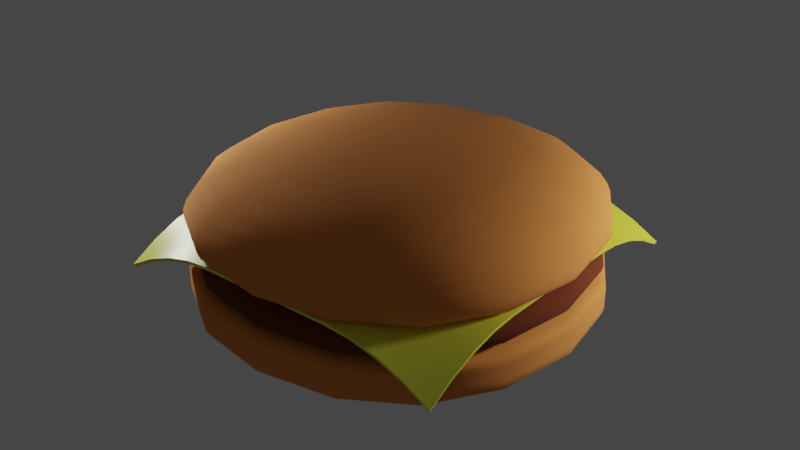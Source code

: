 # Source: hamburger.blend  (saved by Blender 2.92.15; exported with 4.5.12 LTS)
import bpy
from mathutils import Matrix  # noqa: F401  (used for matrix-valued properties, if any)

bpy.ops.wm.read_factory_settings(use_empty=True)
scene = bpy.context.scene
scene.name = 'Scene'

# ---- collections
col_collection = bpy.data.collections.new('Collection'); scene.collection.children.link(col_collection)

# ---- materials (node trees are filled in below, after node groups)
mat_bunmaterial = bpy.data.materials.new('bunMaterial')
mat_bunmaterial.alpha_threshold = 0.0
mat_bunmaterial.use_transparent_shadow = False
mat_bunmaterial.line_color = (0.0, 0.0, 0.0, 1.0)
mat_meetmaterial = bpy.data.materials.new('meetMaterial')
mat_meetmaterial.use_transparent_shadow = False
mat_x = bpy.data.materials.new('매테리얼')
mat_x.use_transparent_shadow = False

# ---- node groups
ng_auto_smooth = bpy.data.node_groups.new('Auto Smooth', 'GeometryNodeTree')
_s = ng_auto_smooth.interface.new_socket(name='Geometry', in_out='OUTPUT', socket_type='NodeSocketGeometry')
_s = ng_auto_smooth.interface.new_socket(name='Geometry', in_out='INPUT', socket_type='NodeSocketGeometry')
_s = ng_auto_smooth.interface.new_socket(name='Angle', in_out='INPUT', socket_type='NodeSocketFloat')
_s.subtype = 'ANGLE'
_s.min_value = 0.0
_s.max_value = 3.142
ng_auto_smooth.is_modifier = True
_N = ng_auto_smooth.nodes; _L = ng_auto_smooth.links
n0 = _N.new('NodeGroupOutput'); n0.name = 'Group Output'; n0.location = (480, -100)
n1 = _N.new('NodeGroupInput'); n1.name = 'Group Input'; n1.location = (-420, -300)
n2 = _N.new('NodeGroupInput'); n2.name = 'Group Input.001'; n2.location = (-60, -100)
n3 = _N.new('GeometryNodeSetShadeSmooth'); n3.name = 'Set Shade Smooth'; n3.location = (120, -100)
n3.domain = 'EDGE'
n4 = _N.new('GeometryNodeSetShadeSmooth'); n4.name = 'Set Shade Smooth.001'; n4.location = (300, -100)
n5 = _N.new('GeometryNodeInputMeshEdgeAngle'); n5.name = 'Edge Angle'; n5.location = (-420, -220)
n6 = _N.new('GeometryNodeInputEdgeSmooth'); n6.name = 'Is Edge Smooth'; n6.location = (-60, -160)
n7 = _N.new('GeometryNodeInputShadeSmooth'); n7.name = 'Is Face Smooth'; n7.location = (-240, -340)
n8 = _N.new('FunctionNodeBooleanMath'); n8.name = 'Boolean Math'; n8.location = (-60, -220)
n9 = _N.new('FunctionNodeCompare'); n9.name = 'Compare'; n9.location = (-240, -180)
n9.operation = 'LESS_EQUAL'
_L.new(n5.outputs[0], n9.inputs[0])
_L.new(n4.outputs[0], n0.inputs[0])
_L.new(n1.outputs[1], n9.inputs[1])
_L.new(n9.outputs[0], n8.inputs[0])
_L.new(n7.outputs[0], n8.inputs[1])
_L.new(n2.outputs[0], n3.inputs[0])
_L.new(n6.outputs[0], n3.inputs[1])
_L.new(n3.outputs[0], n4.inputs[0])
_L.new(n8.outputs[0], n3.inputs[2])
n0.is_active_output = True

# ---- material node trees
mat_bunmaterial.use_nodes = True; mat_bunmaterial.node_tree.nodes.clear()
_N = mat_bunmaterial.node_tree.nodes; _L = mat_bunmaterial.node_tree.links
n0 = _N.new('ShaderNodeOutputMaterial'); n0.name = 'Material Output'; n0.location = (300, 300)
n1 = _N.new('ShaderNodeBsdfPrincipled'); n1.name = 'Principled BSDF'; n1.location = (10, 300)
n1.distribution = 'GGX'
n1.subsurface_method = 'BURLEY'
n1.inputs[0].default_value = (0.8, 0.2774, 0.05624, 1.0)
n1.inputs[2].default_value = 1.0
n1.inputs[3].default_value = 1.45
n1.inputs[27].default_value = (0.0, 0.0, 0.0, 1.0)
n1.inputs[28].default_value = 1.0
_L.new(n1.outputs[0], n0.inputs[0])
n0.is_active_output = True
mat_meetmaterial.use_nodes = True; mat_meetmaterial.node_tree.nodes.clear()
_N = mat_meetmaterial.node_tree.nodes; _L = mat_meetmaterial.node_tree.links
n0 = _N.new('ShaderNodeBsdfPrincipled'); n0.name = 'Principled BSDF'; n0.location = (10, 300)
n0.distribution = 'GGX'
n0.subsurface_method = 'BURLEY'
n0.inputs[0].default_value = (0.1523, 0.02578, 0.00277, 1.0)
n0.inputs[2].default_value = 1.0
n0.inputs[3].default_value = 1.45
n0.inputs[27].default_value = (0.0, 0.0, 0.0, 1.0)
n0.inputs[28].default_value = 1.0
n1 = _N.new('ShaderNodeOutputMaterial'); n1.name = 'Material Output'; n1.location = (300, 300)
_L.new(n0.outputs[0], n1.inputs[0])
n1.is_active_output = True
mat_x.use_nodes = True; mat_x.node_tree.nodes.clear()
_N = mat_x.node_tree.nodes; _L = mat_x.node_tree.links
n0 = _N.new('ShaderNodeOutputMaterial'); n0.name = 'Material Output'; n0.location = (300, 300)
n1 = _N.new('ShaderNodeBsdfPrincipled'); n1.name = '프린시플드 BSDF'; n1.location = (10, 300)
n1.distribution = 'GGX'
n1.subsurface_method = 'BURLEY'
n1.inputs[0].default_value = (0.7889, 0.8, 0.05829, 1.0)
n1.inputs[2].default_value = 0.4044
n1.inputs[3].default_value = 1.45
n1.inputs[27].default_value = (0.0, 0.0, 0.0, 1.0)
n1.inputs[28].default_value = 1.0
_L.new(n1.outputs[0], n0.inputs[0])
n0.is_active_output = True

# ---- world
world_world = bpy.data.worlds.new('World'); scene.world = world_world
world_world.use_nodes = True; world_world.node_tree.nodes.clear()
_N = world_world.node_tree.nodes; _L = world_world.node_tree.links
n0 = _N.new('ShaderNodeOutputWorld'); n0.name = 'World Output'; n0.location = (300, 300)
n1 = _N.new('ShaderNodeBackground'); n1.name = 'Background'; n1.location = (10, 300)
n1.inputs[0].default_value = (0.05088, 0.05088, 0.05088, 1.0)
_L.new(n1.outputs[0], n0.inputs[0])
n0.is_active_output = True
world_world.color = (0.05088, 0.05088, 0.05088)
world_world.use_sun_shadow = False
world_world.sun_shadow_jitter_overblur = 0.0

# ---- lights
light_x = bpy.data.lights.new('포인트', 'POINT')
light_x.transmission_factor = 0.0
light_x.energy = 2000.0
light_x.shadow_soft_size = 0.5
light_x.shadow_maximum_resolution = 0.006
light_x.use_absolute_resolution = True
light_001 = bpy.data.lights.new('포인트.001', 'POINT')
light_001.transmission_factor = 0.0
light_001.energy = 2000.0
light_001.shadow_soft_size = 0.5
light_001.shadow_maximum_resolution = 0.006
light_001.use_absolute_resolution = True

# ---- meshes
me_002 = bpy.data.meshes.new('큐브.002')
me_002.from_pydata([(-5.101, -5.101, -0.001249), (-5.101, -5.101, 1.55), (-5.101, 5.101, -0.001249), (-5.101, 5.101, 1.55), (5.101, -5.101, -0.001249), (5.101, -5.101, 1.55), (5.101, 5.101, -0.001249), (5.101, 5.101, 1.55), (-5.101, -5.101, 1.216), (-5.101, 5.101, 1.216), (5.101, 5.101, 1.216), (5.101, -5.101, 1.216), (-5.101, 5.101, 0.8247), (5.101, 5.101, 0.8247), (5.101, -5.101, 0.8247), (-5.101, -5.101, 0.8247)], [], [(8, 1, 3, 9), (9, 3, 7, 10), (10, 7, 5, 11), (11, 5, 1, 8), (2, 6, 4, 0), (7, 3, 1, 5), (14, 11, 8, 15), (13, 10, 11, 14), (12, 9, 10, 13), (15, 8, 9, 12), (0, 15, 12, 2), (2, 12, 13, 6), (6, 13, 14, 4), (4, 14, 15, 0)])
me_002.polygons.foreach_set('use_smooth', [True] * 14)
_uv = me_002.uv_layers.new(name='UV 맵')
_uv.uv.foreach_set('vector', [0.5909, 0.0, 0.625, 0.0, 0.625, 0.25, 0.5909, 0.25, 0.5909, 0.25, 0.625, 0.25, 0.625, 0.5, 0.5909, 0.5, 0.5909, 0.5, 0.625, 0.5, 0.625, 0.75, 0.5909, 0.75, 0.5909, 0.75, 0.625, 0.75, 0.625, 1.0, 0.5909, 1.0, 0.125, 0.5, 0.375, 0.5, 0.375, 0.75, 0.125, 0.75, 0.625, 0.5, 0.875, 0.5, 0.875, 0.75, 0.625, 0.75, 0.438, 0.75, 0.5909, 0.75, 0.5909, 1.0, 0.438, 1.0, 0.438, 0.5, 0.5909, 0.5, 0.5909, 0.75, 0.438, 0.75, 0.438, 0.25, 0.5909, 0.25, 0.5909, 0.5, 0.438, 0.5, 0.438, 0.0, 0.5909, 0.0, 0.5909, 0.25, 0.438, 0.25, 0.375, 0.0, 0.438, 0.0, 0.438, 0.25, 0.375, 0.25, 0.375, 0.25, 0.438, 0.25, 0.438, 0.5, 0.375, 0.5, 0.375, 0.5, 0.438, 0.5, 0.438, 0.75, 0.375, 0.75, 0.375, 0.75, 0.438, 0.75, 0.438, 1.0, 0.375, 1.0])
me_002.materials.append(mat_bunmaterial)
me_002.use_remesh_fix_poles = True
me_002.use_remesh_preserve_attributes = False
me_002.use_mirror_vertex_groups = False
me_002.update()
me_003 = bpy.data.meshes.new('큐브.003')
me_003.from_pydata([(-3.985, -3.985, 0.2931), (-3.985, -3.985, 1.384), (-3.985, 3.985, 0.2931), (-3.985, 3.985, 1.384), (3.985, -3.985, 0.2931), (3.985, -3.985, 1.384), (3.985, 3.985, 0.2931), (3.985, 3.985, 1.384), (-5.101, -5.101, 1.216), (-5.101, 5.101, 1.216), (5.101, 5.101, 1.216), (5.101, -5.101, 1.216), (-5.101, 5.101, 0.5668), (5.101, 5.101, 0.5668), (5.101, -5.101, 0.5668), (-5.101, -5.101, 0.5668)], [], [(8, 1, 3, 9), (9, 3, 7, 10), (10, 7, 5, 11), (11, 5, 1, 8), (2, 6, 4, 0), (7, 3, 1, 5), (14, 11, 8, 15), (13, 10, 11, 14), (12, 9, 10, 13), (15, 8, 9, 12), (0, 15, 12, 2), (2, 12, 13, 6), (6, 13, 14, 4), (4, 14, 15, 0)])
me_003.polygons.foreach_set('use_smooth', [True] * 14)
_uv = me_003.uv_layers.new(name='UV 맵')
_uv.uv.foreach_set('vector', [0.5909, 0.0, 0.625, 0.0, 0.625, 0.25, 0.5909, 0.25, 0.5909, 0.25, 0.625, 0.25, 0.625, 0.5, 0.5909, 0.5, 0.5909, 0.5, 0.625, 0.5, 0.625, 0.75, 0.5909, 0.75, 0.5909, 0.75, 0.625, 0.75, 0.625, 1.0, 0.5909, 1.0, 0.125, 0.5, 0.375, 0.5, 0.375, 0.75, 0.125, 0.75, 0.625, 0.5, 0.875, 0.5, 0.875, 0.75, 0.625, 0.75, 0.438, 0.75, 0.5909, 0.75, 0.5909, 1.0, 0.438, 1.0, 0.438, 0.5, 0.5909, 0.5, 0.5909, 0.75, 0.438, 0.75, 0.438, 0.25, 0.5909, 0.25, 0.5909, 0.5, 0.438, 0.5, 0.438, 0.0, 0.5909, 0.0, 0.5909, 0.25, 0.438, 0.25, 0.375, 0.0, 0.438, 0.0, 0.438, 0.25, 0.375, 0.25, 0.375, 0.25, 0.438, 0.25, 0.438, 0.5, 0.375, 0.5, 0.375, 0.5, 0.438, 0.5, 0.438, 0.75, 0.375, 0.75, 0.375, 0.75, 0.438, 0.75, 0.438, 1.0, 0.375, 1.0])
me_003.materials.append(mat_meetmaterial)
me_003.use_remesh_fix_poles = True
me_003.use_remesh_preserve_attributes = False
me_003.use_mirror_vertex_groups = False
me_003.update()
me_x = bpy.data.meshes.new('평면')
me_x.from_pydata([(-4.169, -4.169, 1.437), (4.169, -4.169, 1.437), (-4.169, 4.169, 1.437), (4.169, 4.169, 1.437), (-4.169, 3.528, 1.794), (-4.169, 2.886, 2.051), (-4.169, 2.245, 2.206), (-4.169, 1.604, 2.261), (-4.169, 0.9621, 2.261), (-4.169, 0.3207, 2.261), (-4.169, -0.3207, 2.261), (-4.169, -0.9621, 2.261), (-4.169, -1.604, 2.261), (-4.169, -2.245, 2.206), (-4.169, -2.886, 2.051), (-4.169, -3.528, 1.794), (-3.528, -4.169, 1.794), (-2.886, -4.169, 2.051), (-2.245, -4.169, 2.206), (-1.604, -4.169, 2.261), (-0.9621, -4.169, 2.261), (-0.3207, -4.169, 2.261), (0.3207, -4.169, 2.261), (0.9621, -4.169, 2.261), (1.604, -4.169, 2.261), (2.245, -4.169, 2.206), (2.886, -4.169, 2.051), (3.528, -4.169, 1.794), (4.169, -3.528, 1.794), (4.169, -2.886, 2.051), (4.169, -2.245, 2.206), (4.169, -1.604, 2.261), (4.169, -0.9621, 2.261), (4.169, -0.3207, 2.261), (4.169, 0.3207, 2.261), (4.169, 0.9621, 2.261), (4.169, 1.604, 2.261), (4.169, 2.245, 2.206), (4.169, 2.886, 2.051), (4.169, 3.528, 1.794), (3.528, 4.169, 1.794), (2.886, 4.169, 2.051), (2.245, 4.169, 2.206), (1.604, 4.169, 2.261), (0.9621, 4.169, 2.261), (0.3207, 4.169, 2.261), (-0.3207, 4.169, 2.261), (-0.9621, 4.169, 2.261), (-1.604, 4.169, 2.261), (-2.245, 4.169, 2.206), (-2.886, 4.169, 2.051), (-3.528, 4.169, 1.794), (-3.528, -3.528, 2.0), (-3.528, -2.886, 2.183), (-3.528, -2.245, 2.308), (-3.528, -1.604, 2.348), (-3.528, -0.9621, 2.348), (-3.528, -0.3207, 2.348), (-3.528, 0.3207, 2.348), (-3.528, 0.9621, 2.348), (-3.528, 1.604, 2.348), (-3.528, 2.245, 2.308), (-3.528, 2.886, 2.183), (-3.528, 3.528, 2.0), (-2.886, -3.528, 2.183), (-2.886, -2.886, 2.336), (-2.886, -2.245, 2.4), (-2.886, -1.604, 2.409), (-2.886, -0.9621, 2.409), (-2.886, -0.3207, 2.409), (-2.886, 0.3207, 2.409), (-2.886, 0.9621, 2.409), (-2.886, 1.604, 2.409), (-2.886, 2.245, 2.4), (-2.886, 2.886, 2.336), (-2.886, 3.528, 2.183), (-2.245, -3.528, 2.308), (-2.245, -2.886, 2.4), (-2.245, -2.245, 2.447), (-2.245, -1.604, 2.447), (-2.245, -0.9621, 2.447), (-2.245, -0.3207, 2.447), (-2.245, 0.3207, 2.447), (-2.245, 0.9621, 2.447), (-2.245, 1.604, 2.447), (-2.245, 2.245, 2.447), (-2.245, 2.886, 2.4), (-2.245, 3.528, 2.308), (-1.604, -3.528, 2.348), (-1.604, -2.886, 2.409), (-1.604, -2.245, 2.447), (-1.604, -1.604, 2.46), (-1.604, -0.9621, 2.46), (-1.604, -0.3207, 2.46), (-1.604, 0.3207, 2.46), (-1.604, 0.9621, 2.46), (-1.604, 1.604, 2.46), (-1.604, 2.245, 2.447), (-1.604, 2.886, 2.409), (-1.604, 3.528, 2.348), (-0.9621, -3.528, 2.348), (-0.9621, -2.886, 2.409), (-0.9621, -2.245, 2.447), (-0.9621, -1.604, 2.46), (-0.9621, -0.9621, 2.46), (-0.9621, -0.3207, 2.46), (-0.9621, 0.3207, 2.46), (-0.9621, 0.9621, 2.46), (-0.9621, 1.604, 2.46), (-0.9621, 2.245, 2.447), (-0.9621, 2.886, 2.409), (-0.9621, 3.528, 2.348), (-0.3207, -3.528, 2.348), (-0.3207, -2.886, 2.409), (-0.3207, -2.245, 2.447), (-0.3207, -1.604, 2.46), (-0.3207, -0.9621, 2.46), (-0.3207, -0.3207, 2.46), (-0.3207, 0.3207, 2.46), (-0.3207, 0.9621, 2.46), (-0.3207, 1.604, 2.46), (-0.3207, 2.245, 2.447), (-0.3207, 2.886, 2.409), (-0.3207, 3.528, 2.348), (0.3207, -3.528, 2.348), (0.3207, -2.886, 2.409), (0.3207, -2.245, 2.447), (0.3207, -1.604, 2.46), (0.3207, -0.9621, 2.46), (0.3207, -0.3207, 2.46), (0.3207, 0.3207, 2.46), (0.3207, 0.9621, 2.46), (0.3207, 1.604, 2.46), (0.3207, 2.245, 2.447), (0.3207, 2.886, 2.409), (0.3207, 3.528, 2.348), (0.9621, -3.528, 2.348), (0.9621, -2.886, 2.409), (0.9621, -2.245, 2.447), (0.9621, -1.604, 2.46), (0.9621, -0.9621, 2.46), (0.9621, -0.3207, 2.46), (0.9621, 0.3207, 2.46), (0.9621, 0.9621, 2.46), (0.9621, 1.604, 2.46), (0.9621, 2.245, 2.447), (0.9621, 2.886, 2.409), (0.9621, 3.528, 2.348), (1.604, -3.528, 2.348), (1.604, -2.886, 2.409), (1.604, -2.245, 2.447), (1.604, -1.604, 2.46), (1.604, -0.9621, 2.46), (1.604, -0.3207, 2.46), (1.604, 0.3207, 2.46), (1.604, 0.9621, 2.46), (1.604, 1.604, 2.46), (1.604, 2.245, 2.447), (1.604, 2.886, 2.409), (1.604, 3.528, 2.348), (2.245, -3.528, 2.308), (2.245, -2.886, 2.4), (2.245, -2.245, 2.447), (2.245, -1.604, 2.447), (2.245, -0.9621, 2.447), (2.245, -0.3207, 2.447), (2.245, 0.3207, 2.447), (2.245, 0.9621, 2.447), (2.245, 1.604, 2.447), (2.245, 2.245, 2.447), (2.245, 2.886, 2.4), (2.245, 3.528, 2.308), (2.886, -3.528, 2.183), (2.886, -2.886, 2.336), (2.886, -2.245, 2.4), (2.886, -1.604, 2.409), (2.886, -0.9621, 2.409), (2.886, -0.3207, 2.409), (2.886, 0.3207, 2.409), (2.886, 0.9621, 2.409), (2.886, 1.604, 2.409), (2.886, 2.245, 2.4), (2.886, 2.886, 2.336), (2.886, 3.528, 2.183), (3.528, -3.528, 2.0), (3.528, -2.886, 2.183), (3.528, -2.245, 2.308), (3.528, -1.604, 2.348), (3.528, -0.9621, 2.348), (3.528, -0.3207, 2.348), (3.528, 0.3207, 2.348), (3.528, 0.9621, 2.348), (3.528, 1.604, 2.348), (3.528, 2.245, 2.308), (3.528, 2.886, 2.183), (3.528, 3.528, 2.0)], [], [(195, 39, 3, 40), (4, 63, 51, 2), (63, 75, 50, 51), (75, 87, 49, 50), (87, 99, 48, 49), (99, 111, 47, 48), (111, 123, 46, 47), (123, 135, 45, 46), (135, 147, 44, 45), (147, 159, 43, 44), (159, 171, 42, 43), (171, 183, 41, 42), (183, 195, 40, 41), (0, 16, 52, 15), (15, 52, 53, 14), (14, 53, 54, 13), (13, 54, 55, 12), (12, 55, 56, 11), (11, 56, 57, 10), (10, 57, 58, 9), (9, 58, 59, 8), (8, 59, 60, 7), (7, 60, 61, 6), (6, 61, 62, 5), (5, 62, 63, 4), (16, 17, 64, 52), (52, 64, 65, 53), (53, 65, 66, 54), (54, 66, 67, 55), (55, 67, 68, 56), (56, 68, 69, 57), (57, 69, 70, 58), (58, 70, 71, 59), (59, 71, 72, 60), (60, 72, 73, 61), (61, 73, 74, 62), (62, 74, 75, 63), (17, 18, 76, 64), (64, 76, 77, 65), (65, 77, 78, 66), (66, 78, 79, 67), (67, 79, 80, 68), (68, 80, 81, 69), (69, 81, 82, 70), (70, 82, 83, 71), (71, 83, 84, 72), (72, 84, 85, 73), (73, 85, 86, 74), (74, 86, 87, 75), (18, 19, 88, 76), (76, 88, 89, 77), (77, 89, 90, 78), (78, 90, 91, 79), (79, 91, 92, 80), (80, 92, 93, 81), (81, 93, 94, 82), (82, 94, 95, 83), (83, 95, 96, 84), (84, 96, 97, 85), (85, 97, 98, 86), (86, 98, 99, 87), (19, 20, 100, 88), (88, 100, 101, 89), (89, 101, 102, 90), (90, 102, 103, 91), (91, 103, 104, 92), (92, 104, 105, 93), (93, 105, 106, 94), (94, 106, 107, 95), (95, 107, 108, 96), (96, 108, 109, 97), (97, 109, 110, 98), (98, 110, 111, 99), (20, 21, 112, 100), (100, 112, 113, 101), (101, 113, 114, 102), (102, 114, 115, 103), (103, 115, 116, 104), (104, 116, 117, 105), (105, 117, 118, 106), (106, 118, 119, 107), (107, 119, 120, 108), (108, 120, 121, 109), (109, 121, 122, 110), (110, 122, 123, 111), (21, 22, 124, 112), (112, 124, 125, 113), (113, 125, 126, 114), (114, 126, 127, 115), (115, 127, 128, 116), (116, 128, 129, 117), (117, 129, 130, 118), (118, 130, 131, 119), (119, 131, 132, 120), (120, 132, 133, 121), (121, 133, 134, 122), (122, 134, 135, 123), (22, 23, 136, 124), (124, 136, 137, 125), (125, 137, 138, 126), (126, 138, 139, 127), (127, 139, 140, 128), (128, 140, 141, 129), (129, 141, 142, 130), (130, 142, 143, 131), (131, 143, 144, 132), (132, 144, 145, 133), (133, 145, 146, 134), (134, 146, 147, 135), (23, 24, 148, 136), (136, 148, 149, 137), (137, 149, 150, 138), (138, 150, 151, 139), (139, 151, 152, 140), (140, 152, 153, 141), (141, 153, 154, 142), (142, 154, 155, 143), (143, 155, 156, 144), (144, 156, 157, 145), (145, 157, 158, 146), (146, 158, 159, 147), (24, 25, 160, 148), (148, 160, 161, 149), (149, 161, 162, 150), (150, 162, 163, 151), (151, 163, 164, 152), (152, 164, 165, 153), (153, 165, 166, 154), (154, 166, 167, 155), (155, 167, 168, 156), (156, 168, 169, 157), (157, 169, 170, 158), (158, 170, 171, 159), (25, 26, 172, 160), (160, 172, 173, 161), (161, 173, 174, 162), (162, 174, 175, 163), (163, 175, 176, 164), (164, 176, 177, 165), (165, 177, 178, 166), (166, 178, 179, 167), (167, 179, 180, 168), (168, 180, 181, 169), (169, 181, 182, 170), (170, 182, 183, 171), (26, 27, 184, 172), (172, 184, 185, 173), (173, 185, 186, 174), (174, 186, 187, 175), (175, 187, 188, 176), (176, 188, 189, 177), (177, 189, 190, 178), (178, 190, 191, 179), (179, 191, 192, 180), (180, 192, 193, 181), (181, 193, 194, 182), (182, 194, 195, 183), (27, 1, 28, 184), (184, 28, 29, 185), (185, 29, 30, 186), (186, 30, 31, 187), (187, 31, 32, 188), (188, 32, 33, 189), (189, 33, 34, 190), (190, 34, 35, 191), (191, 35, 36, 192), (192, 36, 37, 193), (193, 37, 38, 194), (194, 38, 39, 195)])
me_x.polygons.foreach_set('use_smooth', [True] * 169)
_uv = me_x.uv_layers.new(name='UV 맵')
_uv.uv.foreach_set('vector', [0.9231, 0.9231, 1.0, 0.9231, 1.0, 1.0, 0.9231, 1.0, 0.0, 0.9231, 0.07692, 0.9231, 0.07692, 1.0, 0.0, 1.0, 0.07692, 0.9231, 0.1538, 0.9231, 0.1538, 1.0, 0.07692, 1.0, 0.1538, 0.9231, 0.2308, 0.9231, 0.2308, 1.0, 0.1538, 1.0, 0.2308, 0.9231, 0.3077, 0.9231, 0.3077, 1.0, 0.2308, 1.0, 0.3077, 0.9231, 0.3846, 0.9231, 0.3846, 1.0, 0.3077, 1.0, 0.3846, 0.9231, 0.4615, 0.9231, 0.4615, 1.0, 0.3846, 1.0, 0.4615, 0.9231, 0.5385, 0.9231, 0.5385, 1.0, 0.4615, 1.0, 0.5385, 0.9231, 0.6154, 0.9231, 0.6154, 1.0, 0.5385, 1.0, 0.6154, 0.9231, 0.6923, 0.9231, 0.6923, 1.0, 0.6154, 1.0, 0.6923, 0.9231, 0.7692, 0.9231, 0.7692, 1.0, 0.6923, 1.0, 0.7692, 0.9231, 0.8462, 0.9231, 0.8462, 1.0, 0.7692, 1.0, 0.8462, 0.9231, 0.9231, 0.9231, 0.9231, 1.0, 0.8462, 1.0, 0.0, 0.0, 0.07692, 0.0, 0.07692, 0.07692, 0.0, 0.07692, 0.0, 0.07692, 0.07692, 0.07692, 0.07692, 0.1538, 0.0, 0.1538, 0.0, 0.1538, 0.07692, 0.1538, 0.07692, 0.2308, 0.0, 0.2308, 0.0, 0.2308, 0.07692, 0.2308, 0.07692, 0.3077, 0.0, 0.3077, 0.0, 0.3077, 0.07692, 0.3077, 0.07692, 0.3846, 0.0, 0.3846, 0.0, 0.3846, 0.07692, 0.3846, 0.07692, 0.4615, 0.0, 0.4615, 0.0, 0.4615, 0.07692, 0.4615, 0.07692, 0.5385, 0.0, 0.5385, 0.0, 0.5385, 0.07692, 0.5385, 0.07692, 0.6154, 0.0, 0.6154, 0.0, 0.6154, 0.07692, 0.6154, 0.07692, 0.6923, 0.0, 0.6923, 0.0, 0.6923, 0.07692, 0.6923, 0.07692, 0.7692, 0.0, 0.7692, 0.0, 0.7692, 0.07692, 0.7692, 0.07692, 0.8462, 0.0, 0.8462, 0.0, 0.8462, 0.07692, 0.8462, 0.07692, 0.9231, 0.0, 0.9231, 0.07692, 0.0, 0.1538, 0.0, 0.1538, 0.07692, 0.07692, 0.07692, 0.07692, 0.07692, 0.1538, 0.07692, 0.1538, 0.1538, 0.07692, 0.1538, 0.07692, 0.1538, 0.1538, 0.1538, 0.1538, 0.2308, 0.07692, 0.2308, 0.07692, 0.2308, 0.1538, 0.2308, 0.1538, 0.3077, 0.07692, 0.3077, 0.07692, 0.3077, 0.1538, 0.3077, 0.1538, 0.3846, 0.07692, 0.3846, 0.07692, 0.3846, 0.1538, 0.3846, 0.1538, 0.4615, 0.07692, 0.4615, 0.07692, 0.4615, 0.1538, 0.4615, 0.1538, 0.5385, 0.07692, 0.5385, 0.07692, 0.5385, 0.1538, 0.5385, 0.1538, 0.6154, 0.07692, 0.6154, 0.07692, 0.6154, 0.1538, 0.6154, 0.1538, 0.6923, 0.07692, 0.6923, 0.07692, 0.6923, 0.1538, 0.6923, 0.1538, 0.7692, 0.07692, 0.7692, 0.07692, 0.7692, 0.1538, 0.7692, 0.1538, 0.8462, 0.07692, 0.8462, 0.07692, 0.8462, 0.1538, 0.8462, 0.1538, 0.9231, 0.07692, 0.9231, 0.1538, 0.0, 0.2308, 0.0, 0.2308, 0.07692, 0.1538, 0.07692, 0.1538, 0.07692, 0.2308, 0.07692, 0.2308, 0.1538, 0.1538, 0.1538, 0.1538, 0.1538, 0.2308, 0.1538, 0.2308, 0.2308, 0.1538, 0.2308, 0.1538, 0.2308, 0.2308, 0.2308, 0.2308, 0.3077, 0.1538, 0.3077, 0.1538, 0.3077, 0.2308, 0.3077, 0.2308, 0.3846, 0.1538, 0.3846, 0.1538, 0.3846, 0.2308, 0.3846, 0.2308, 0.4615, 0.1538, 0.4615, 0.1538, 0.4615, 0.2308, 0.4615, 0.2308, 0.5385, 0.1538, 0.5385, 0.1538, 0.5385, 0.2308, 0.5385, 0.2308, 0.6154, 0.1538, 0.6154, 0.1538, 0.6154, 0.2308, 0.6154, 0.2308, 0.6923, 0.1538, 0.6923, 0.1538, 0.6923, 0.2308, 0.6923, 0.2308, 0.7692, 0.1538, 0.7692, 0.1538, 0.7692, 0.2308, 0.7692, 0.2308, 0.8462, 0.1538, 0.8462, 0.1538, 0.8462, 0.2308, 0.8462, 0.2308, 0.9231, 0.1538, 0.9231, 0.2308, 0.0, 0.3077, 0.0, 0.3077, 0.07692, 0.2308, 0.07692, 0.2308, 0.07692, 0.3077, 0.07692, 0.3077, 0.1538, 0.2308, 0.1538, 0.2308, 0.1538, 0.3077, 0.1538, 0.3077, 0.2308, 0.2308, 0.2308, 0.2308, 0.2308, 0.3077, 0.2308, 0.3077, 0.3077, 0.2308, 0.3077, 0.2308, 0.3077, 0.3077, 0.3077, 0.3077, 0.3846, 0.2308, 0.3846, 0.2308, 0.3846, 0.3077, 0.3846, 0.3077, 0.4615, 0.2308, 0.4615, 0.2308, 0.4615, 0.3077, 0.4615, 0.3077, 0.5385, 0.2308, 0.5385, 0.2308, 0.5385, 0.3077, 0.5385, 0.3077, 0.6154, 0.2308, 0.6154, 0.2308, 0.6154, 0.3077, 0.6154, 0.3077, 0.6923, 0.2308, 0.6923, 0.2308, 0.6923, 0.3077, 0.6923, 0.3077, 0.7692, 0.2308, 0.7692, 0.2308, 0.7692, 0.3077, 0.7692, 0.3077, 0.8462, 0.2308, 0.8462, 0.2308, 0.8462, 0.3077, 0.8462, 0.3077, 0.9231, 0.2308, 0.9231, 0.3077, 0.0, 0.3846, 0.0, 0.3846, 0.07692, 0.3077, 0.07692, 0.3077, 0.07692, 0.3846, 0.07692, 0.3846, 0.1538, 0.3077, 0.1538, 0.3077, 0.1538, 0.3846, 0.1538, 0.3846, 0.2308, 0.3077, 0.2308, 0.3077, 0.2308, 0.3846, 0.2308, 0.3846, 0.3077, 0.3077, 0.3077, 0.3077, 0.3077, 0.3846, 0.3077, 0.3846, 0.3846, 0.3077, 0.3846, 0.3077, 0.3846, 0.3846, 0.3846, 0.3846, 0.4615, 0.3077, 0.4615, 0.3077, 0.4615, 0.3846, 0.4615, 0.3846, 0.5385, 0.3077, 0.5385, 0.3077, 0.5385, 0.3846, 0.5385, 0.3846, 0.6154, 0.3077, 0.6154, 0.3077, 0.6154, 0.3846, 0.6154, 0.3846, 0.6923, 0.3077, 0.6923, 0.3077, 0.6923, 0.3846, 0.6923, 0.3846, 0.7692, 0.3077, 0.7692, 0.3077, 0.7692, 0.3846, 0.7692, 0.3846, 0.8462, 0.3077, 0.8462, 0.3077, 0.8462, 0.3846, 0.8462, 0.3846, 0.9231, 0.3077, 0.9231, 0.3846, 0.0, 0.4615, 0.0, 0.4615, 0.07692, 0.3846, 0.07692, 0.3846, 0.07692, 0.4615, 0.07692, 0.4615, 0.1538, 0.3846, 0.1538, 0.3846, 0.1538, 0.4615, 0.1538, 0.4615, 0.2308, 0.3846, 0.2308, 0.3846, 0.2308, 0.4615, 0.2308, 0.4615, 0.3077, 0.3846, 0.3077, 0.3846, 0.3077, 0.4615, 0.3077, 0.4615, 0.3846, 0.3846, 0.3846, 0.3846, 0.3846, 0.4615, 0.3846, 0.4615, 0.4615, 0.3846, 0.4615, 0.3846, 0.4615, 0.4615, 0.4615, 0.4615, 0.5385, 0.3846, 0.5385, 0.3846, 0.5385, 0.4615, 0.5385, 0.4615, 0.6154, 0.3846, 0.6154, 0.3846, 0.6154, 0.4615, 0.6154, 0.4615, 0.6923, 0.3846, 0.6923, 0.3846, 0.6923, 0.4615, 0.6923, 0.4615, 0.7692, 0.3846, 0.7692, 0.3846, 0.7692, 0.4615, 0.7692, 0.4615, 0.8462, 0.3846, 0.8462, 0.3846, 0.8462, 0.4615, 0.8462, 0.4615, 0.9231, 0.3846, 0.9231, 0.4615, 0.0, 0.5385, 0.0, 0.5385, 0.07692, 0.4615, 0.07692, 0.4615, 0.07692, 0.5385, 0.07692, 0.5385, 0.1538, 0.4615, 0.1538, 0.4615, 0.1538, 0.5385, 0.1538, 0.5385, 0.2308, 0.4615, 0.2308, 0.4615, 0.2308, 0.5385, 0.2308, 0.5385, 0.3077, 0.4615, 0.3077, 0.4615, 0.3077, 0.5385, 0.3077, 0.5385, 0.3846, 0.4615, 0.3846, 0.4615, 0.3846, 0.5385, 0.3846, 0.5385, 0.4615, 0.4615, 0.4615, 0.4615, 0.4615, 0.5385, 0.4615, 0.5385, 0.5385, 0.4615, 0.5385, 0.4615, 0.5385, 0.5385, 0.5385, 0.5385, 0.6154, 0.4615, 0.6154, 0.4615, 0.6154, 0.5385, 0.6154, 0.5385, 0.6923, 0.4615, 0.6923, 0.4615, 0.6923, 0.5385, 0.6923, 0.5385, 0.7692, 0.4615, 0.7692, 0.4615, 0.7692, 0.5385, 0.7692, 0.5385, 0.8462, 0.4615, 0.8462, 0.4615, 0.8462, 0.5385, 0.8462, 0.5385, 0.9231, 0.4615, 0.9231, 0.5385, 0.0, 0.6154, 0.0, 0.6154, 0.07692, 0.5385, 0.07692, 0.5385, 0.07692, 0.6154, 0.07692, 0.6154, 0.1538, 0.5385, 0.1538, 0.5385, 0.1538, 0.6154, 0.1538, 0.6154, 0.2308, 0.5385, 0.2308, 0.5385, 0.2308, 0.6154, 0.2308, 0.6154, 0.3077, 0.5385, 0.3077, 0.5385, 0.3077, 0.6154, 0.3077, 0.6154, 0.3846, 0.5385, 0.3846, 0.5385, 0.3846, 0.6154, 0.3846, 0.6154, 0.4615, 0.5385, 0.4615, 0.5385, 0.4615, 0.6154, 0.4615, 0.6154, 0.5385, 0.5385, 0.5385, 0.5385, 0.5385, 0.6154, 0.5385, 0.6154, 0.6154, 0.5385, 0.6154, 0.5385, 0.6154, 0.6154, 0.6154, 0.6154, 0.6923, 0.5385, 0.6923, 0.5385, 0.6923, 0.6154, 0.6923, 0.6154, 0.7692, 0.5385, 0.7692, 0.5385, 0.7692, 0.6154, 0.7692, 0.6154, 0.8462, 0.5385, 0.8462, 0.5385, 0.8462, 0.6154, 0.8462, 0.6154, 0.9231, 0.5385, 0.9231, 0.6154, 0.0, 0.6923, 0.0, 0.6923, 0.07692, 0.6154, 0.07692, 0.6154, 0.07692, 0.6923, 0.07692, 0.6923, 0.1538, 0.6154, 0.1538, 0.6154, 0.1538, 0.6923, 0.1538, 0.6923, 0.2308, 0.6154, 0.2308, 0.6154, 0.2308, 0.6923, 0.2308, 0.6923, 0.3077, 0.6154, 0.3077, 0.6154, 0.3077, 0.6923, 0.3077, 0.6923, 0.3846, 0.6154, 0.3846, 0.6154, 0.3846, 0.6923, 0.3846, 0.6923, 0.4615, 0.6154, 0.4615, 0.6154, 0.4615, 0.6923, 0.4615, 0.6923, 0.5385, 0.6154, 0.5385, 0.6154, 0.5385, 0.6923, 0.5385, 0.6923, 0.6154, 0.6154, 0.6154, 0.6154, 0.6154, 0.6923, 0.6154, 0.6923, 0.6923, 0.6154, 0.6923, 0.6154, 0.6923, 0.6923, 0.6923, 0.6923, 0.7692, 0.6154, 0.7692, 0.6154, 0.7692, 0.6923, 0.7692, 0.6923, 0.8462, 0.6154, 0.8462, 0.6154, 0.8462, 0.6923, 0.8462, 0.6923, 0.9231, 0.6154, 0.9231, 0.6923, 0.0, 0.7692, 0.0, 0.7692, 0.07692, 0.6923, 0.07692, 0.6923, 0.07692, 0.7692, 0.07692, 0.7692, 0.1538, 0.6923, 0.1538, 0.6923, 0.1538, 0.7692, 0.1538, 0.7692, 0.2308, 0.6923, 0.2308, 0.6923, 0.2308, 0.7692, 0.2308, 0.7692, 0.3077, 0.6923, 0.3077, 0.6923, 0.3077, 0.7692, 0.3077, 0.7692, 0.3846, 0.6923, 0.3846, 0.6923, 0.3846, 0.7692, 0.3846, 0.7692, 0.4615, 0.6923, 0.4615, 0.6923, 0.4615, 0.7692, 0.4615, 0.7692, 0.5385, 0.6923, 0.5385, 0.6923, 0.5385, 0.7692, 0.5385, 0.7692, 0.6154, 0.6923, 0.6154, 0.6923, 0.6154, 0.7692, 0.6154, 0.7692, 0.6923, 0.6923, 0.6923, 0.6923, 0.6923, 0.7692, 0.6923, 0.7692, 0.7692, 0.6923, 0.7692, 0.6923, 0.7692, 0.7692, 0.7692, 0.7692, 0.8462, 0.6923, 0.8462, 0.6923, 0.8462, 0.7692, 0.8462, 0.7692, 0.9231, 0.6923, 0.9231, 0.7692, 0.0, 0.8462, 0.0, 0.8462, 0.07692, 0.7692, 0.07692, 0.7692, 0.07692, 0.8462, 0.07692, 0.8462, 0.1538, 0.7692, 0.1538, 0.7692, 0.1538, 0.8462, 0.1538, 0.8462, 0.2308, 0.7692, 0.2308, 0.7692, 0.2308, 0.8462, 0.2308, 0.8462, 0.3077, 0.7692, 0.3077, 0.7692, 0.3077, 0.8462, 0.3077, 0.8462, 0.3846, 0.7692, 0.3846, 0.7692, 0.3846, 0.8462, 0.3846, 0.8462, 0.4615, 0.7692, 0.4615, 0.7692, 0.4615, 0.8462, 0.4615, 0.8462, 0.5385, 0.7692, 0.5385, 0.7692, 0.5385, 0.8462, 0.5385, 0.8462, 0.6154, 0.7692, 0.6154, 0.7692, 0.6154, 0.8462, 0.6154, 0.8462, 0.6923, 0.7692, 0.6923, 0.7692, 0.6923, 0.8462, 0.6923, 0.8462, 0.7692, 0.7692, 0.7692, 0.7692, 0.7692, 0.8462, 0.7692, 0.8462, 0.8462, 0.7692, 0.8462, 0.7692, 0.8462, 0.8462, 0.8462, 0.8462, 0.9231, 0.7692, 0.9231, 0.8462, 0.0, 0.9231, 0.0, 0.9231, 0.07692, 0.8462, 0.07692, 0.8462, 0.07692, 0.9231, 0.07692, 0.9231, 0.1538, 0.8462, 0.1538, 0.8462, 0.1538, 0.9231, 0.1538, 0.9231, 0.2308, 0.8462, 0.2308, 0.8462, 0.2308, 0.9231, 0.2308, 0.9231, 0.3077, 0.8462, 0.3077, 0.8462, 0.3077, 0.9231, 0.3077, 0.9231, 0.3846, 0.8462, 0.3846, 0.8462, 0.3846, 0.9231, 0.3846, 0.9231, 0.4615, 0.8462, 0.4615, 0.8462, 0.4615, 0.9231, 0.4615, 0.9231, 0.5385, 0.8462, 0.5385, 0.8462, 0.5385, 0.9231, 0.5385, 0.9231, 0.6154, 0.8462, 0.6154, 0.8462, 0.6154, 0.9231, 0.6154, 0.9231, 0.6923, 0.8462, 0.6923, 0.8462, 0.6923, 0.9231, 0.6923, 0.9231, 0.7692, 0.8462, 0.7692, 0.8462, 0.7692, 0.9231, 0.7692, 0.9231, 0.8462, 0.8462, 0.8462, 0.8462, 0.8462, 0.9231, 0.8462, 0.9231, 0.9231, 0.8462, 0.9231, 0.9231, 0.0, 1.0, 0.0, 1.0, 0.07692, 0.9231, 0.07692, 0.9231, 0.07692, 1.0, 0.07692, 1.0, 0.1538, 0.9231, 0.1538, 0.9231, 0.1538, 1.0, 0.1538, 1.0, 0.2308, 0.9231, 0.2308, 0.9231, 0.2308, 1.0, 0.2308, 1.0, 0.3077, 0.9231, 0.3077, 0.9231, 0.3077, 1.0, 0.3077, 1.0, 0.3846, 0.9231, 0.3846, 0.9231, 0.3846, 1.0, 0.3846, 1.0, 0.4615, 0.9231, 0.4615, 0.9231, 0.4615, 1.0, 0.4615, 1.0, 0.5385, 0.9231, 0.5385, 0.9231, 0.5385, 1.0, 0.5385, 1.0, 0.6154, 0.9231, 0.6154, 0.9231, 0.6154, 1.0, 0.6154, 1.0, 0.6923, 0.9231, 0.6923, 0.9231, 0.6923, 1.0, 0.6923, 1.0, 0.7692, 0.9231, 0.7692, 0.9231, 0.7692, 1.0, 0.7692, 1.0, 0.8462, 0.9231, 0.8462, 0.9231, 0.8462, 1.0, 0.8462, 1.0, 0.9231, 0.9231, 0.9231])
me_x.materials.append(mat_x)
me_x.use_remesh_fix_poles = True
me_x.use_remesh_preserve_attributes = False
me_x.use_mirror_vertex_groups = False
me_x.update()
me_004 = bpy.data.meshes.new('큐브.004')
me_004.from_pydata([(-3.901, -3.901, -0.4861), (-4.272, -4.272, 1.612), (-3.901, 3.901, -0.4861), (-4.272, 4.272, 1.612), (3.901, -3.901, -0.4861), (4.272, -4.272, 1.612), (3.901, 3.901, -0.4861), (4.272, 4.272, 1.612), (-5.031, -5.031, 1.502), (-5.031, 5.031, 1.502), (5.031, 5.031, 1.502), (5.031, -5.031, 1.502), (-5.305, 5.305, 0.8728), (5.305, 5.305, 0.8728), (5.305, -5.305, 0.8728), (-5.305, -5.305, 0.8728)], [], [(8, 1, 3, 9), (9, 3, 7, 10), (10, 7, 5, 11), (11, 5, 1, 8), (2, 6, 4, 0), (7, 3, 1, 5), (14, 11, 8, 15), (13, 10, 11, 14), (12, 9, 10, 13), (15, 8, 9, 12), (0, 15, 12, 2), (2, 12, 13, 6), (6, 13, 14, 4), (4, 14, 15, 0)])
me_004.polygons.foreach_set('use_smooth', [True] * 14)
_uv = me_004.uv_layers.new(name='UV 맵')
_uv.uv.foreach_set('vector', [0.5909, 0.0, 0.625, 0.0, 0.625, 0.25, 0.5909, 0.25, 0.5909, 0.25, 0.625, 0.25, 0.625, 0.5, 0.5909, 0.5, 0.5909, 0.5, 0.625, 0.5, 0.625, 0.75, 0.5909, 0.75, 0.5909, 0.75, 0.625, 0.75, 0.625, 1.0, 0.5909, 1.0, 0.125, 0.5, 0.375, 0.5, 0.375, 0.75, 0.125, 0.75, 0.625, 0.5, 0.875, 0.5, 0.875, 0.75, 0.625, 0.75, 0.438, 0.75, 0.5909, 0.75, 0.5909, 1.0, 0.438, 1.0, 0.438, 0.5, 0.5909, 0.5, 0.5909, 0.75, 0.438, 0.75, 0.438, 0.25, 0.5909, 0.25, 0.5909, 0.5, 0.438, 0.5, 0.438, 0.0, 0.5909, 0.0, 0.5909, 0.25, 0.438, 0.25, 0.375, 0.0, 0.438, 0.0, 0.438, 0.25, 0.375, 0.25, 0.375, 0.25, 0.438, 0.25, 0.438, 0.5, 0.375, 0.5, 0.375, 0.5, 0.438, 0.5, 0.438, 0.75, 0.375, 0.75, 0.375, 0.75, 0.438, 0.75, 0.438, 1.0, 0.375, 1.0])
me_004.materials.append(mat_bunmaterial)
me_004.use_remesh_fix_poles = True
me_004.use_remesh_preserve_attributes = False
me_004.use_mirror_vertex_groups = False
me_004.update()

# ---- objects
ob_x = bpy.data.objects.new('포인트', light_x)
ob_x_1 = bpy.data.objects.new('큐브', me_002)
ob_001 = bpy.data.objects.new('큐브.001', me_003)
ob_x_2 = bpy.data.objects.new('평면', me_x)
ob_002 = bpy.data.objects.new('큐브.002', me_004)
ob_001_1 = bpy.data.objects.new('포인트.001', light_001)

# ---- transforms, parenting, visibility, modifiers, constraints
ob_x.location = (9.174, 5.379, 4.424)
ob_x.rotation_euler = (-0.09613, 0.4194, -6.532)
ob_x.lineart.crease_threshold = 0.0
ob_x_1.location = (0.0, 0.0, 0.0)
ob_x_1.scale = (0.9497, 0.9497, 0.9497)
ob_x_1.lineart.crease_threshold = 0.0
_m = ob_x_1.modifiers.new('섭디비젼', 'SUBSURF')
_m.uv_smooth = 'PRESERVE_CORNERS'
_m.levels = 5
ob_001.location = (0.0, 0.0, 0.8572)
ob_001.scale = (0.9384, 0.9384, 0.9384)
ob_001.lineart.crease_threshold = 0.0
_m = ob_001.modifiers.new('섭디비젼', 'SUBSURF')
_m.uv_smooth = 'PRESERVE_CORNERS'
_m.levels = 5
ob_x_2.location = (0.0, 0.0, -0.09451)
ob_x_2.scale = (0.9758, 0.9758, 0.9758)
ob_x_2.lineart.crease_threshold = 0.0
_m = ob_x_2.modifiers.new('솔리디파이', 'SOLIDIFY')
_m.thickness = 0.08
_m = ob_x_2.modifiers.new('Auto Smooth', 'NODES')
_m.node_group = ng_auto_smooth
_gi = [s.identifier for s in ng_auto_smooth.interface.items_tree if s.item_type == 'SOCKET' and s.in_out == 'INPUT']
_m[_gi[1]] = 1.484  # Angle
ob_002.location = (0.0, 0.0, 3.518)
ob_002.scale = (0.9497, 0.9497, -0.9497)
ob_002.lineart.crease_threshold = 0.0
_m = ob_002.modifiers.new('섭디비젼', 'SUBSURF')
_m.uv_smooth = 'PRESERVE_CORNERS'
_m.levels = 5
ob_001_1.location = (-9.858, -1.075, 5.195)
ob_001_1.rotation_euler = (-0.09613, 0.4194, -6.532)
ob_001_1.lineart.crease_threshold = 0.0

# ---- collection membership
col_collection.objects.link(ob_x)
col_collection.objects.link(ob_x_1)
col_collection.objects.link(ob_001)
col_collection.objects.link(ob_x_2)
col_collection.objects.link(ob_002)
col_collection.objects.link(ob_001_1)

# ---- scene / render settings (as saved in the file)
scene.frame_start = 1; scene.frame_end = 250; scene.frame_set(0)
scene.render.engine = 'BLENDER_EEVEE_NEXT'
scene.cycles.use_denoising = False
scene.cycles.samples = 128
scene.cycles.sampling_pattern = 'TABULATED_SOBOL'
scene.cycles.use_adaptive_sampling = False
scene.cycles.use_light_tree = False
scene.view_settings.view_transform = 'Filmic'
bpy.context.view_layer.update()

# ---- added for rendering (the .blend has no active camera): camera
cam_auto = bpy.data.cameras.new('AutoCamera')
cam_auto.lens = 50.0
cam_auto.sensor_width = 36.0
cam_auto.clip_end = 1000.0
ob_auto_camera = bpy.data.objects.new('AutoCamera', cam_auto)
scene.collection.objects.link(ob_auto_camera)
ob_auto_camera.location = (13.6889, -16.4267, 12.9404)
ob_auto_camera.rotation_euler = (1.09748, -7.21219e-08, 0.694738)
scene.camera = ob_auto_camera
bpy.context.view_layer.update()
